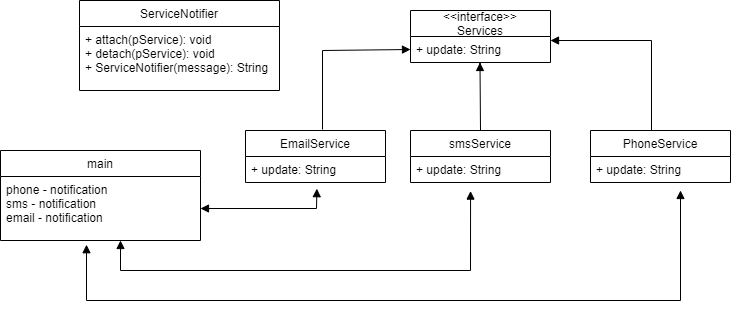

The diagram above was exported from draw.io. Its source (the exported page's mxGraphModel, read from the mxfile embedded in the PNG):
<mxGraphModel dx="1038" dy="580" grid="1" gridSize="10" guides="1" tooltips="1" connect="1" arrows="1" fold="1" page="1" pageScale="1" pageWidth="850" pageHeight="1100" math="0" shadow="0">
  <root>
    <mxCell id="0" />
    <mxCell id="1" parent="0" />
    <mxCell id="93e7HZ8hqhTty4YWL-XA-12" value="smsService" style="swimlane;fontStyle=0;childLayout=stackLayout;horizontal=1;startSize=26;fillColor=none;horizontalStack=0;resizeParent=1;resizeParentMax=0;resizeLast=0;collapsible=1;marginBottom=0;" vertex="1" parent="1">
      <mxGeometry x="450" y="220" width="140" height="52" as="geometry" />
    </mxCell>
    <mxCell id="93e7HZ8hqhTty4YWL-XA-13" value="+ update: String" style="text;strokeColor=none;fillColor=none;align=left;verticalAlign=top;spacingLeft=4;spacingRight=4;overflow=hidden;rotatable=0;points=[[0,0.5],[1,0.5]];portConstraint=eastwest;" vertex="1" parent="93e7HZ8hqhTty4YWL-XA-12">
      <mxGeometry y="26" width="140" height="26" as="geometry" />
    </mxCell>
    <mxCell id="93e7HZ8hqhTty4YWL-XA-14" value="PhoneService" style="swimlane;fontStyle=0;childLayout=stackLayout;horizontal=1;startSize=26;fillColor=none;horizontalStack=0;resizeParent=1;resizeParentMax=0;resizeLast=0;collapsible=1;marginBottom=0;" vertex="1" parent="1">
      <mxGeometry x="630" y="220" width="140" height="52" as="geometry" />
    </mxCell>
    <mxCell id="93e7HZ8hqhTty4YWL-XA-15" value="+ update: String" style="text;strokeColor=none;fillColor=none;align=left;verticalAlign=top;spacingLeft=4;spacingRight=4;overflow=hidden;rotatable=0;points=[[0,0.5],[1,0.5]];portConstraint=eastwest;" vertex="1" parent="93e7HZ8hqhTty4YWL-XA-14">
      <mxGeometry y="26" width="140" height="26" as="geometry" />
    </mxCell>
    <mxCell id="93e7HZ8hqhTty4YWL-XA-6" value="&lt;&lt;interface&gt;&gt;&#10;Services" style="swimlane;fontStyle=0;childLayout=stackLayout;horizontal=1;startSize=26;fillColor=none;horizontalStack=0;resizeParent=1;resizeParentMax=0;resizeLast=0;collapsible=1;marginBottom=0;" vertex="1" parent="1">
      <mxGeometry x="450" y="100" width="140" height="52" as="geometry" />
    </mxCell>
    <mxCell id="93e7HZ8hqhTty4YWL-XA-7" value="+ update: String" style="text;strokeColor=none;fillColor=none;align=left;verticalAlign=top;spacingLeft=4;spacingRight=4;overflow=hidden;rotatable=0;points=[[0,0.5],[1,0.5]];portConstraint=eastwest;" vertex="1" parent="93e7HZ8hqhTty4YWL-XA-6">
      <mxGeometry y="26" width="140" height="26" as="geometry" />
    </mxCell>
    <mxCell id="93e7HZ8hqhTty4YWL-XA-10" value="ServiceNotifier" style="swimlane;fontStyle=0;childLayout=stackLayout;horizontal=1;startSize=26;fillColor=none;horizontalStack=0;resizeParent=1;resizeParentMax=0;resizeLast=0;collapsible=1;marginBottom=0;" vertex="1" parent="1">
      <mxGeometry x="119" y="90" width="200" height="90" as="geometry" />
    </mxCell>
    <mxCell id="93e7HZ8hqhTty4YWL-XA-11" value="+ attach(pService): void&#10;+ detach(pService): void&#10;+ ServiceNotifier(message): String" style="text;strokeColor=none;fillColor=none;align=left;verticalAlign=top;spacingLeft=4;spacingRight=4;overflow=hidden;rotatable=0;points=[[0,0.5],[1,0.5]];portConstraint=eastwest;" vertex="1" parent="93e7HZ8hqhTty4YWL-XA-10">
      <mxGeometry y="26" width="200" height="64" as="geometry" />
    </mxCell>
    <mxCell id="93e7HZ8hqhTty4YWL-XA-16" value="EmailService" style="swimlane;fontStyle=0;childLayout=stackLayout;horizontal=1;startSize=26;fillColor=none;horizontalStack=0;resizeParent=1;resizeParentMax=0;resizeLast=0;collapsible=1;marginBottom=0;" vertex="1" parent="1">
      <mxGeometry x="285" y="220" width="140" height="52" as="geometry" />
    </mxCell>
    <mxCell id="93e7HZ8hqhTty4YWL-XA-17" value="+ update: String" style="text;strokeColor=none;fillColor=none;align=left;verticalAlign=top;spacingLeft=4;spacingRight=4;overflow=hidden;rotatable=0;points=[[0,0.5],[1,0.5]];portConstraint=eastwest;" vertex="1" parent="93e7HZ8hqhTty4YWL-XA-16">
      <mxGeometry y="26" width="140" height="26" as="geometry" />
    </mxCell>
    <mxCell id="93e7HZ8hqhTty4YWL-XA-19" value="main" style="swimlane;fontStyle=0;childLayout=stackLayout;horizontal=1;startSize=26;fillColor=none;horizontalStack=0;resizeParent=1;resizeParentMax=0;resizeLast=0;collapsible=1;marginBottom=0;" vertex="1" parent="1">
      <mxGeometry x="40" y="240" width="200" height="90" as="geometry" />
    </mxCell>
    <mxCell id="93e7HZ8hqhTty4YWL-XA-20" value="phone - notification&#10;sms - notification&#10;email - notification" style="text;strokeColor=none;fillColor=none;align=left;verticalAlign=top;spacingLeft=4;spacingRight=4;overflow=hidden;rotatable=0;points=[[0,0.5],[1,0.5]];portConstraint=eastwest;" vertex="1" parent="93e7HZ8hqhTty4YWL-XA-19">
      <mxGeometry y="26" width="200" height="64" as="geometry" />
    </mxCell>
    <mxCell id="93e7HZ8hqhTty4YWL-XA-25" value="" style="endArrow=block;startArrow=block;endFill=1;startFill=1;html=1;rounded=0;exitX=0.43;exitY=1.066;exitDx=0;exitDy=0;exitPerimeter=0;" edge="1" parent="1" source="93e7HZ8hqhTty4YWL-XA-20">
      <mxGeometry width="160" relative="1" as="geometry">
        <mxPoint x="170" y="430" as="sourcePoint" />
        <mxPoint x="720" y="280" as="targetPoint" />
        <Array as="points">
          <mxPoint x="126" y="390" />
          <mxPoint x="720" y="390" />
        </Array>
      </mxGeometry>
    </mxCell>
    <mxCell id="93e7HZ8hqhTty4YWL-XA-26" value="" style="endArrow=block;startArrow=block;endFill=1;startFill=1;html=1;rounded=0;entryX=0.429;entryY=1.331;entryDx=0;entryDy=0;entryPerimeter=0;" edge="1" parent="1" target="93e7HZ8hqhTty4YWL-XA-13">
      <mxGeometry width="160" relative="1" as="geometry">
        <mxPoint x="160" y="330" as="sourcePoint" />
        <mxPoint x="754" y="271.996" as="targetPoint" />
        <Array as="points">
          <mxPoint x="160" y="360" />
          <mxPoint x="510" y="360" />
        </Array>
      </mxGeometry>
    </mxCell>
    <mxCell id="93e7HZ8hqhTty4YWL-XA-28" value="" style="endArrow=block;startArrow=block;endFill=1;startFill=1;html=1;rounded=0;entryX=0.51;entryY=1.238;entryDx=0;entryDy=0;entryPerimeter=0;exitX=1;exitY=0.5;exitDx=0;exitDy=0;" edge="1" parent="1" source="93e7HZ8hqhTty4YWL-XA-20" target="93e7HZ8hqhTty4YWL-XA-17">
      <mxGeometry width="160" relative="1" as="geometry">
        <mxPoint x="260" y="300" as="sourcePoint" />
        <mxPoint x="610.06" y="250.606" as="targetPoint" />
        <Array as="points">
          <mxPoint x="356" y="298" />
        </Array>
      </mxGeometry>
    </mxCell>
    <mxCell id="93e7HZ8hqhTty4YWL-XA-30" value="" style="html=1;verticalAlign=bottom;endArrow=block;exitX=0.55;exitY=-0.019;exitDx=0;exitDy=0;exitPerimeter=0;entryX=0;entryY=0.5;entryDx=0;entryDy=0;rounded=0;" edge="1" parent="1" source="93e7HZ8hqhTty4YWL-XA-16" target="93e7HZ8hqhTty4YWL-XA-7">
      <mxGeometry width="80" relative="1" as="geometry">
        <mxPoint x="340" y="180" as="sourcePoint" />
        <mxPoint x="450" y="180" as="targetPoint" />
        <Array as="points">
          <mxPoint x="362" y="140" />
        </Array>
      </mxGeometry>
    </mxCell>
    <mxCell id="93e7HZ8hqhTty4YWL-XA-31" value="" style="html=1;verticalAlign=bottom;endArrow=block;rounded=0;" edge="1" parent="1">
      <mxGeometry width="80" relative="1" as="geometry">
        <mxPoint x="691" y="220" as="sourcePoint" />
        <mxPoint x="590" y="130.01" as="targetPoint" />
        <Array as="points">
          <mxPoint x="691" y="129.99800000000005" />
        </Array>
      </mxGeometry>
    </mxCell>
    <mxCell id="93e7HZ8hqhTty4YWL-XA-32" value="" style="html=1;verticalAlign=bottom;endArrow=block;rounded=0;" edge="1" parent="1">
      <mxGeometry width="80" relative="1" as="geometry">
        <mxPoint x="520" y="220" as="sourcePoint" />
        <mxPoint x="519.5" y="152" as="targetPoint" />
        <Array as="points">
          <mxPoint x="519.5" y="152.99800000000005" />
        </Array>
      </mxGeometry>
    </mxCell>
  </root>
</mxGraphModel>